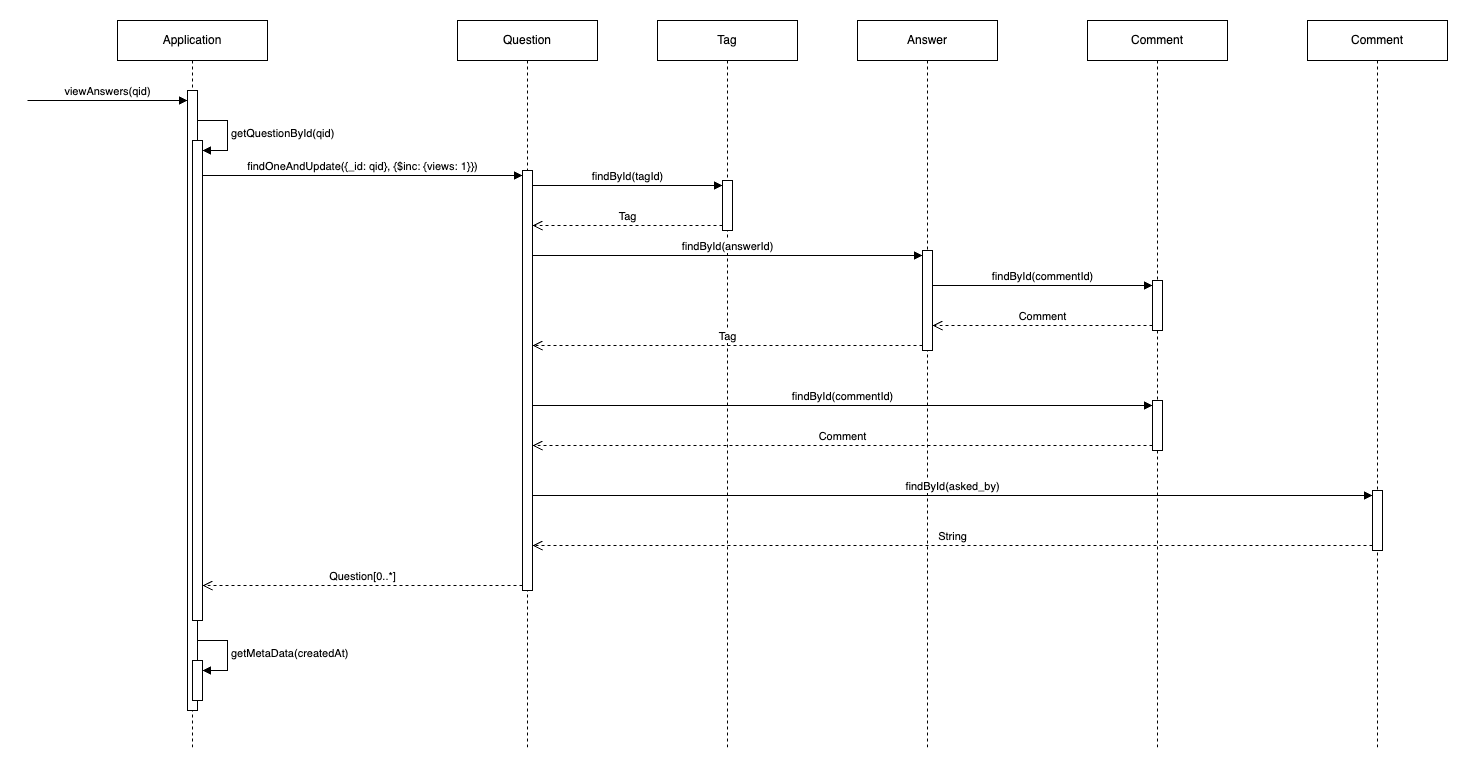

The diagram above was exported from draw.io. Its source (the exported page's mxGraphModel, read from the mxfile embedded in the PNG):
<mxGraphModel dx="1434" dy="790" grid="1" gridSize="10" guides="1" tooltips="1" connect="1" arrows="1" fold="1" page="1" pageScale="1" pageWidth="2000" pageHeight="2000" math="0" shadow="0">
  <root>
    <mxCell id="0" />
    <mxCell id="1" parent="0" />
    <mxCell id="Jz0gYT4vNj2MnIjhQmmz-1" value="Application" style="shape=umlLifeline;perimeter=lifelinePerimeter;whiteSpace=wrap;html=1;container=1;dropTarget=0;collapsible=0;recursiveResize=0;outlineConnect=0;portConstraint=eastwest;newEdgeStyle={&quot;curved&quot;:0,&quot;rounded&quot;:0};" parent="1" vertex="1">
      <mxGeometry x="370" y="80" width="150" height="730" as="geometry" />
    </mxCell>
    <mxCell id="Jz0gYT4vNj2MnIjhQmmz-2" value="" style="html=1;points=[[0,0,0,0,5],[0,1,0,0,-5],[1,0,0,0,5],[1,1,0,0,-5]];perimeter=orthogonalPerimeter;outlineConnect=0;targetShapes=umlLifeline;portConstraint=eastwest;newEdgeStyle={&quot;curved&quot;:0,&quot;rounded&quot;:0};" parent="Jz0gYT4vNj2MnIjhQmmz-1" vertex="1">
      <mxGeometry x="70" y="70" width="10" height="620" as="geometry" />
    </mxCell>
    <mxCell id="Jz0gYT4vNj2MnIjhQmmz-10" value="" style="html=1;points=[[0,0,0,0,5],[0,1,0,0,-5],[1,0,0,0,5],[1,1,0,0,-5]];perimeter=orthogonalPerimeter;outlineConnect=0;targetShapes=umlLifeline;portConstraint=eastwest;newEdgeStyle={&quot;curved&quot;:0,&quot;rounded&quot;:0};" parent="Jz0gYT4vNj2MnIjhQmmz-1" vertex="1">
      <mxGeometry x="75" y="120" width="10" height="480" as="geometry" />
    </mxCell>
    <mxCell id="Jz0gYT4vNj2MnIjhQmmz-11" value="getQuestionById(qid)" style="html=1;align=left;spacingLeft=2;endArrow=block;rounded=0;edgeStyle=orthogonalEdgeStyle;curved=0;rounded=0;" parent="Jz0gYT4vNj2MnIjhQmmz-1" target="Jz0gYT4vNj2MnIjhQmmz-10" edge="1">
      <mxGeometry relative="1" as="geometry">
        <mxPoint x="80" y="100" as="sourcePoint" />
        <Array as="points">
          <mxPoint x="110" y="130" />
        </Array>
      </mxGeometry>
    </mxCell>
    <mxCell id="98qyFzk6TeX_Cf8N6Ye_-1" value="" style="html=1;points=[[0,0,0,0,5],[0,1,0,0,-5],[1,0,0,0,5],[1,1,0,0,-5]];perimeter=orthogonalPerimeter;outlineConnect=0;targetShapes=umlLifeline;portConstraint=eastwest;newEdgeStyle={&quot;curved&quot;:0,&quot;rounded&quot;:0};" parent="Jz0gYT4vNj2MnIjhQmmz-1" vertex="1">
      <mxGeometry x="75" y="640" width="10" height="40" as="geometry" />
    </mxCell>
    <mxCell id="98qyFzk6TeX_Cf8N6Ye_-2" value="getMetaData(createdAt)" style="html=1;align=left;spacingLeft=2;endArrow=block;rounded=0;edgeStyle=orthogonalEdgeStyle;curved=0;rounded=0;" parent="Jz0gYT4vNj2MnIjhQmmz-1" target="98qyFzk6TeX_Cf8N6Ye_-1" edge="1">
      <mxGeometry relative="1" as="geometry">
        <mxPoint x="80" y="620" as="sourcePoint" />
        <Array as="points">
          <mxPoint x="110" y="650" />
        </Array>
      </mxGeometry>
    </mxCell>
    <mxCell id="Jz0gYT4vNj2MnIjhQmmz-3" value="viewAnswers(qid)" style="html=1;verticalAlign=bottom;endArrow=block;curved=0;rounded=0;" parent="1" target="Jz0gYT4vNj2MnIjhQmmz-2" edge="1">
      <mxGeometry width="80" relative="1" as="geometry">
        <mxPoint x="280" y="160" as="sourcePoint" />
        <mxPoint x="440" y="160" as="targetPoint" />
      </mxGeometry>
    </mxCell>
    <mxCell id="Jz0gYT4vNj2MnIjhQmmz-6" value="Question" style="shape=umlLifeline;perimeter=lifelinePerimeter;whiteSpace=wrap;html=1;container=1;dropTarget=0;collapsible=0;recursiveResize=0;outlineConnect=0;portConstraint=eastwest;newEdgeStyle={&quot;curved&quot;:0,&quot;rounded&quot;:0};" parent="1" vertex="1">
      <mxGeometry x="710" y="80" width="140" height="730" as="geometry" />
    </mxCell>
    <mxCell id="Jz0gYT4vNj2MnIjhQmmz-12" value="" style="html=1;points=[[0,0,0,0,5],[0,1,0,0,-5],[1,0,0,0,5],[1,1,0,0,-5]];perimeter=orthogonalPerimeter;outlineConnect=0;targetShapes=umlLifeline;portConstraint=eastwest;newEdgeStyle={&quot;curved&quot;:0,&quot;rounded&quot;:0};" parent="Jz0gYT4vNj2MnIjhQmmz-6" vertex="1">
      <mxGeometry x="65" y="150" width="10" height="420" as="geometry" />
    </mxCell>
    <mxCell id="Jz0gYT4vNj2MnIjhQmmz-7" value="Tag" style="shape=umlLifeline;perimeter=lifelinePerimeter;whiteSpace=wrap;html=1;container=1;dropTarget=0;collapsible=0;recursiveResize=0;outlineConnect=0;portConstraint=eastwest;newEdgeStyle={&quot;curved&quot;:0,&quot;rounded&quot;:0};" parent="1" vertex="1">
      <mxGeometry x="910" y="80" width="140" height="730" as="geometry" />
    </mxCell>
    <mxCell id="Jz0gYT4vNj2MnIjhQmmz-15" value="" style="html=1;points=[[0,0,0,0,5],[0,1,0,0,-5],[1,0,0,0,5],[1,1,0,0,-5]];perimeter=orthogonalPerimeter;outlineConnect=0;targetShapes=umlLifeline;portConstraint=eastwest;newEdgeStyle={&quot;curved&quot;:0,&quot;rounded&quot;:0};" parent="Jz0gYT4vNj2MnIjhQmmz-7" vertex="1">
      <mxGeometry x="65" y="160" width="10" height="50" as="geometry" />
    </mxCell>
    <mxCell id="Jz0gYT4vNj2MnIjhQmmz-8" value="Answer" style="shape=umlLifeline;perimeter=lifelinePerimeter;whiteSpace=wrap;html=1;container=1;dropTarget=0;collapsible=0;recursiveResize=0;outlineConnect=0;portConstraint=eastwest;newEdgeStyle={&quot;curved&quot;:0,&quot;rounded&quot;:0};" parent="1" vertex="1">
      <mxGeometry x="1110" y="80" width="140" height="730" as="geometry" />
    </mxCell>
    <mxCell id="Jz0gYT4vNj2MnIjhQmmz-21" value="" style="html=1;points=[[0,0,0,0,5],[0,1,0,0,-5],[1,0,0,0,5],[1,1,0,0,-5]];perimeter=orthogonalPerimeter;outlineConnect=0;targetShapes=umlLifeline;portConstraint=eastwest;newEdgeStyle={&quot;curved&quot;:0,&quot;rounded&quot;:0};" parent="Jz0gYT4vNj2MnIjhQmmz-8" vertex="1">
      <mxGeometry x="65" y="230" width="10" height="100" as="geometry" />
    </mxCell>
    <mxCell id="Jz0gYT4vNj2MnIjhQmmz-9" value="Comment" style="shape=umlLifeline;perimeter=lifelinePerimeter;whiteSpace=wrap;html=1;container=1;dropTarget=0;collapsible=0;recursiveResize=0;outlineConnect=0;portConstraint=eastwest;newEdgeStyle={&quot;curved&quot;:0,&quot;rounded&quot;:0};" parent="1" vertex="1">
      <mxGeometry x="1340" y="80" width="140" height="730" as="geometry" />
    </mxCell>
    <mxCell id="Jz0gYT4vNj2MnIjhQmmz-24" value="" style="html=1;points=[[0,0,0,0,5],[0,1,0,0,-5],[1,0,0,0,5],[1,1,0,0,-5]];perimeter=orthogonalPerimeter;outlineConnect=0;targetShapes=umlLifeline;portConstraint=eastwest;newEdgeStyle={&quot;curved&quot;:0,&quot;rounded&quot;:0};" parent="Jz0gYT4vNj2MnIjhQmmz-9" vertex="1">
      <mxGeometry x="65" y="260" width="10" height="50" as="geometry" />
    </mxCell>
    <mxCell id="Jz0gYT4vNj2MnIjhQmmz-27" value="" style="html=1;points=[[0,0,0,0,5],[0,1,0,0,-5],[1,0,0,0,5],[1,1,0,0,-5]];perimeter=orthogonalPerimeter;outlineConnect=0;targetShapes=umlLifeline;portConstraint=eastwest;newEdgeStyle={&quot;curved&quot;:0,&quot;rounded&quot;:0};" parent="Jz0gYT4vNj2MnIjhQmmz-9" vertex="1">
      <mxGeometry x="65" y="380" width="10" height="50" as="geometry" />
    </mxCell>
    <mxCell id="Jz0gYT4vNj2MnIjhQmmz-13" value="findOneAndUpdate({_id: qid}, {$inc: {views: 1}})" style="html=1;verticalAlign=bottom;endArrow=block;curved=0;rounded=0;entryX=0;entryY=0;entryDx=0;entryDy=5;" parent="1" source="Jz0gYT4vNj2MnIjhQmmz-10" target="Jz0gYT4vNj2MnIjhQmmz-12" edge="1">
      <mxGeometry relative="1" as="geometry">
        <mxPoint x="705" y="235" as="sourcePoint" />
      </mxGeometry>
    </mxCell>
    <mxCell id="Jz0gYT4vNj2MnIjhQmmz-14" value="Question[0..*]" style="html=1;verticalAlign=bottom;endArrow=open;dashed=1;endSize=8;curved=0;rounded=0;exitX=0;exitY=1;exitDx=0;exitDy=-5;" parent="1" source="Jz0gYT4vNj2MnIjhQmmz-12" target="Jz0gYT4vNj2MnIjhQmmz-10" edge="1">
      <mxGeometry relative="1" as="geometry">
        <mxPoint x="705" y="305" as="targetPoint" />
      </mxGeometry>
    </mxCell>
    <mxCell id="Jz0gYT4vNj2MnIjhQmmz-16" value="findById(tagId)" style="html=1;verticalAlign=bottom;endArrow=block;curved=0;rounded=0;entryX=0;entryY=0;entryDx=0;entryDy=5;" parent="1" source="Jz0gYT4vNj2MnIjhQmmz-12" target="Jz0gYT4vNj2MnIjhQmmz-15" edge="1">
      <mxGeometry relative="1" as="geometry">
        <mxPoint x="995" y="255" as="sourcePoint" />
      </mxGeometry>
    </mxCell>
    <mxCell id="Jz0gYT4vNj2MnIjhQmmz-17" value="Tag" style="html=1;verticalAlign=bottom;endArrow=open;dashed=1;endSize=8;curved=0;rounded=0;exitX=0;exitY=1;exitDx=0;exitDy=-5;" parent="1" source="Jz0gYT4vNj2MnIjhQmmz-15" target="Jz0gYT4vNj2MnIjhQmmz-12" edge="1">
      <mxGeometry relative="1" as="geometry">
        <mxPoint x="995" y="325" as="targetPoint" />
      </mxGeometry>
    </mxCell>
    <mxCell id="Jz0gYT4vNj2MnIjhQmmz-22" value="findById(answerId)" style="html=1;verticalAlign=bottom;endArrow=block;curved=0;rounded=0;entryX=0;entryY=0;entryDx=0;entryDy=5;" parent="1" source="Jz0gYT4vNj2MnIjhQmmz-12" target="Jz0gYT4vNj2MnIjhQmmz-21" edge="1">
      <mxGeometry relative="1" as="geometry">
        <mxPoint x="1065" y="315" as="sourcePoint" />
      </mxGeometry>
    </mxCell>
    <mxCell id="Jz0gYT4vNj2MnIjhQmmz-23" value="Tag" style="html=1;verticalAlign=bottom;endArrow=open;dashed=1;endSize=8;curved=0;rounded=0;exitX=0;exitY=1;exitDx=0;exitDy=-5;" parent="1" source="Jz0gYT4vNj2MnIjhQmmz-21" target="Jz0gYT4vNj2MnIjhQmmz-12" edge="1">
      <mxGeometry relative="1" as="geometry">
        <mxPoint x="1065" y="355" as="targetPoint" />
      </mxGeometry>
    </mxCell>
    <mxCell id="Jz0gYT4vNj2MnIjhQmmz-28" value="findById(commentId)" style="html=1;verticalAlign=bottom;endArrow=block;curved=0;rounded=0;entryX=0;entryY=0;entryDx=0;entryDy=5;" parent="1" source="Jz0gYT4vNj2MnIjhQmmz-12" target="Jz0gYT4vNj2MnIjhQmmz-27" edge="1">
      <mxGeometry relative="1" as="geometry">
        <mxPoint x="1355" y="465" as="sourcePoint" />
      </mxGeometry>
    </mxCell>
    <mxCell id="Jz0gYT4vNj2MnIjhQmmz-29" value="Comment" style="html=1;verticalAlign=bottom;endArrow=open;dashed=1;endSize=8;curved=0;rounded=0;exitX=0;exitY=1;exitDx=0;exitDy=-5;" parent="1" source="Jz0gYT4vNj2MnIjhQmmz-27" target="Jz0gYT4vNj2MnIjhQmmz-12" edge="1">
      <mxGeometry relative="1" as="geometry">
        <mxPoint x="1355" y="505" as="targetPoint" />
      </mxGeometry>
    </mxCell>
    <mxCell id="Jz0gYT4vNj2MnIjhQmmz-30" value="Comment" style="shape=umlLifeline;perimeter=lifelinePerimeter;whiteSpace=wrap;html=1;container=1;dropTarget=0;collapsible=0;recursiveResize=0;outlineConnect=0;portConstraint=eastwest;newEdgeStyle={&quot;curved&quot;:0,&quot;rounded&quot;:0};" parent="1" vertex="1">
      <mxGeometry x="1560" y="80" width="140" height="730" as="geometry" />
    </mxCell>
    <mxCell id="Jz0gYT4vNj2MnIjhQmmz-35" value="" style="html=1;points=[[0,0,0,0,5],[0,1,0,0,-5],[1,0,0,0,5],[1,1,0,0,-5]];perimeter=orthogonalPerimeter;outlineConnect=0;targetShapes=umlLifeline;portConstraint=eastwest;newEdgeStyle={&quot;curved&quot;:0,&quot;rounded&quot;:0};" parent="Jz0gYT4vNj2MnIjhQmmz-30" vertex="1">
      <mxGeometry x="65" y="470" width="10" height="60" as="geometry" />
    </mxCell>
    <mxCell id="Jz0gYT4vNj2MnIjhQmmz-36" value="findById(asked_by)" style="html=1;verticalAlign=bottom;endArrow=block;curved=0;rounded=0;entryX=0;entryY=0;entryDx=0;entryDy=5;" parent="1" source="Jz0gYT4vNj2MnIjhQmmz-12" target="Jz0gYT4vNj2MnIjhQmmz-35" edge="1">
      <mxGeometry relative="1" as="geometry">
        <mxPoint x="1785" y="565" as="sourcePoint" />
      </mxGeometry>
    </mxCell>
    <mxCell id="Jz0gYT4vNj2MnIjhQmmz-37" value="String" style="html=1;verticalAlign=bottom;endArrow=open;dashed=1;endSize=8;curved=0;rounded=0;exitX=0;exitY=1;exitDx=0;exitDy=-5;" parent="1" source="Jz0gYT4vNj2MnIjhQmmz-35" target="Jz0gYT4vNj2MnIjhQmmz-12" edge="1">
      <mxGeometry relative="1" as="geometry">
        <mxPoint x="1785" y="635" as="targetPoint" />
      </mxGeometry>
    </mxCell>
    <mxCell id="Jz0gYT4vNj2MnIjhQmmz-25" value="findById(commentId)" style="html=1;verticalAlign=bottom;endArrow=block;curved=0;rounded=0;entryX=0;entryY=0;entryDx=0;entryDy=5;" parent="1" source="Jz0gYT4vNj2MnIjhQmmz-21" target="Jz0gYT4vNj2MnIjhQmmz-24" edge="1">
      <mxGeometry relative="1" as="geometry">
        <mxPoint x="1195" y="345" as="sourcePoint" />
      </mxGeometry>
    </mxCell>
    <mxCell id="Jz0gYT4vNj2MnIjhQmmz-26" value="Comment" style="html=1;verticalAlign=bottom;endArrow=open;dashed=1;endSize=8;curved=0;rounded=0;exitX=0;exitY=1;exitDx=0;exitDy=-5;" parent="1" source="Jz0gYT4vNj2MnIjhQmmz-24" target="Jz0gYT4vNj2MnIjhQmmz-21" edge="1">
      <mxGeometry relative="1" as="geometry">
        <mxPoint x="1195" y="385" as="targetPoint" />
      </mxGeometry>
    </mxCell>
  </root>
</mxGraphModel>